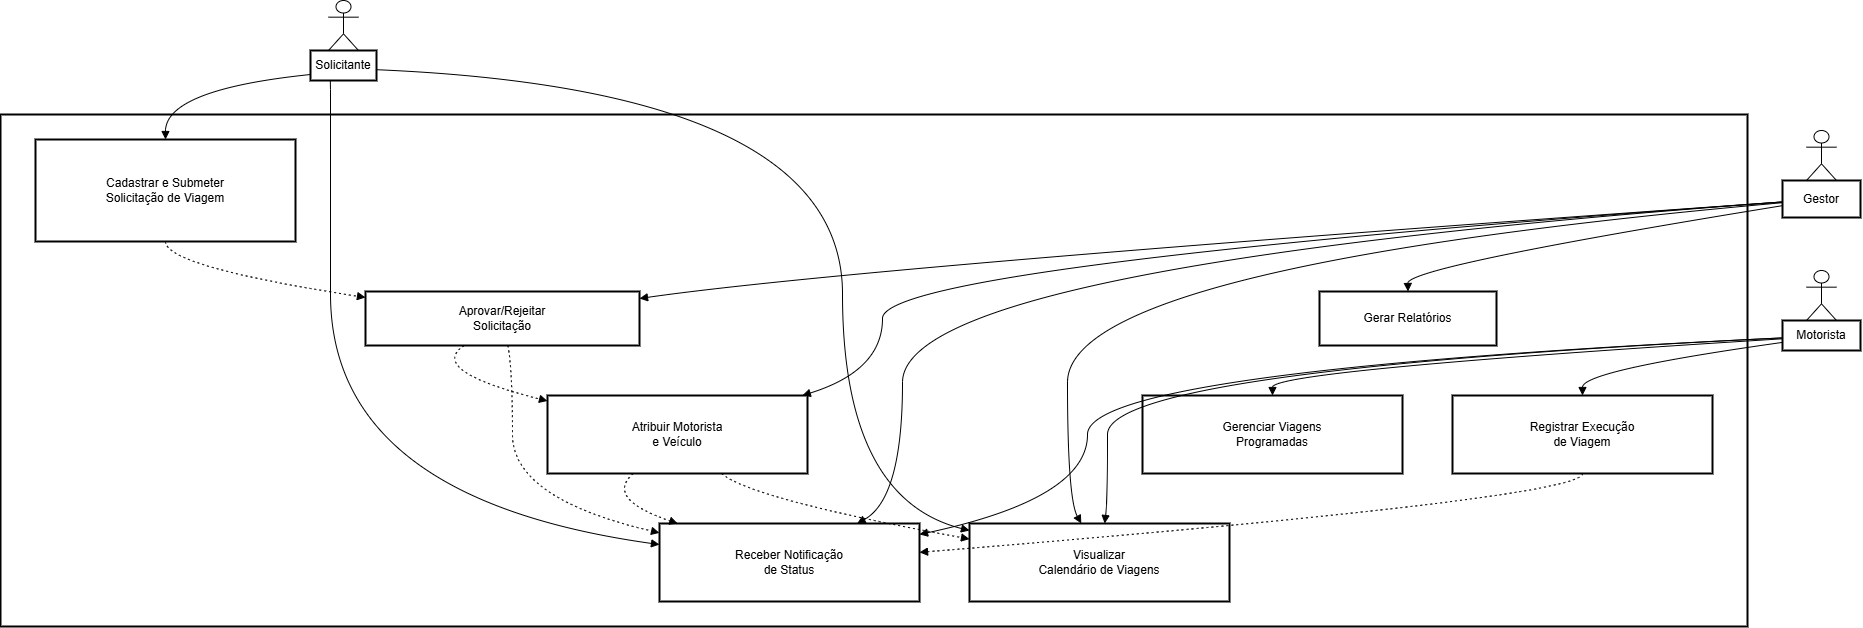

The diagram above was exported from draw.io. Its source (the exported page's mxGraphModel, read from the mxfile embedded in the PNG):
<mxGraphModel dx="1737" dy="980" grid="1" gridSize="10" guides="1" tooltips="1" connect="1" arrows="1" fold="1" page="1" pageScale="1" pageWidth="827" pageHeight="1169" math="0" shadow="0">
  <root>
    <mxCell id="0" />
    <mxCell id="1" parent="0" />
    <mxCell id="Fu6tGw6RhwJsr1cDiouq-1" value="" style="whiteSpace=wrap;strokeWidth=2;" vertex="1" parent="1">
      <mxGeometry x="20" y="124" width="1747" height="512" as="geometry" />
    </mxCell>
    <mxCell id="Fu6tGw6RhwJsr1cDiouq-2" value="Solicitante" style="whiteSpace=wrap;strokeWidth=2;" vertex="1" parent="1">
      <mxGeometry x="330" y="60" width="66" height="30" as="geometry" />
    </mxCell>
    <mxCell id="Fu6tGw6RhwJsr1cDiouq-3" value="Gestor" style="whiteSpace=wrap;strokeWidth=2;" vertex="1" parent="1">
      <mxGeometry x="1802" y="190" width="78" height="37" as="geometry" />
    </mxCell>
    <mxCell id="Fu6tGw6RhwJsr1cDiouq-4" value="Motorista" style="whiteSpace=wrap;strokeWidth=2;" vertex="1" parent="1">
      <mxGeometry x="1802" y="330" width="78" height="30" as="geometry" />
    </mxCell>
    <mxCell id="Fu6tGw6RhwJsr1cDiouq-5" value="Cadastrar e Submeter&#10;Solicitação de Viagem" style="whiteSpace=wrap;strokeWidth=2;" vertex="1" parent="1">
      <mxGeometry x="55" y="149" width="260" height="102" as="geometry" />
    </mxCell>
    <mxCell id="Fu6tGw6RhwJsr1cDiouq-6" value="Aprovar/Rejeitar&#10;Solicitação" style="whiteSpace=wrap;strokeWidth=2;" vertex="1" parent="1">
      <mxGeometry x="385" y="301" width="274" height="54" as="geometry" />
    </mxCell>
    <mxCell id="Fu6tGw6RhwJsr1cDiouq-7" value="Atribuir Motorista&#10;e Veículo" style="whiteSpace=wrap;strokeWidth=2;" vertex="1" parent="1">
      <mxGeometry x="567" y="405" width="260" height="78" as="geometry" />
    </mxCell>
    <mxCell id="Fu6tGw6RhwJsr1cDiouq-8" value="Receber Notificação&#10;de Status" style="whiteSpace=wrap;strokeWidth=2;" vertex="1" parent="1">
      <mxGeometry x="679" y="533" width="260" height="78" as="geometry" />
    </mxCell>
    <mxCell id="Fu6tGw6RhwJsr1cDiouq-9" value="Visualizar&#10;Calendário de Viagens" style="whiteSpace=wrap;strokeWidth=2;" vertex="1" parent="1">
      <mxGeometry x="989" y="533" width="260" height="78" as="geometry" />
    </mxCell>
    <mxCell id="Fu6tGw6RhwJsr1cDiouq-10" value="Gerenciar Viagens&#10;Programadas" style="whiteSpace=wrap;strokeWidth=2;" vertex="1" parent="1">
      <mxGeometry x="1162" y="405" width="260" height="78" as="geometry" />
    </mxCell>
    <mxCell id="Fu6tGw6RhwJsr1cDiouq-11" value="Registrar Execução&#10;de Viagem" style="whiteSpace=wrap;strokeWidth=2;" vertex="1" parent="1">
      <mxGeometry x="1472" y="405" width="260" height="78" as="geometry" />
    </mxCell>
    <mxCell id="Fu6tGw6RhwJsr1cDiouq-12" value="Gerar Relatórios" style="whiteSpace=wrap;strokeWidth=2;" vertex="1" parent="1">
      <mxGeometry x="1339" y="301" width="177" height="54" as="geometry" />
    </mxCell>
    <mxCell id="Fu6tGw6RhwJsr1cDiouq-13" value="" style="curved=1;startArrow=none;endArrow=block;exitX=0;exitY=0.8;entryX=0.5;entryY=0;rounded=0;" edge="1" parent="1" source="Fu6tGw6RhwJsr1cDiouq-2" target="Fu6tGw6RhwJsr1cDiouq-5">
      <mxGeometry relative="1" as="geometry">
        <Array as="points">
          <mxPoint x="185" y="99" />
        </Array>
      </mxGeometry>
    </mxCell>
    <mxCell id="Fu6tGw6RhwJsr1cDiouq-14" value="" style="curved=1;startArrow=none;endArrow=block;exitX=0.3;exitY=1;entryX=0;entryY=0.27;rounded=0;" edge="1" parent="1" source="Fu6tGw6RhwJsr1cDiouq-2" target="Fu6tGw6RhwJsr1cDiouq-8">
      <mxGeometry relative="1" as="geometry">
        <Array as="points">
          <mxPoint x="350" y="99" />
          <mxPoint x="350" y="508" />
        </Array>
      </mxGeometry>
    </mxCell>
    <mxCell id="Fu6tGw6RhwJsr1cDiouq-15" value="" style="curved=1;startArrow=none;endArrow=block;exitX=1;exitY=0.64;entryX=0;entryY=0.09;rounded=0;" edge="1" parent="1" source="Fu6tGw6RhwJsr1cDiouq-2" target="Fu6tGw6RhwJsr1cDiouq-9">
      <mxGeometry relative="1" as="geometry">
        <Array as="points">
          <mxPoint x="862" y="99" />
          <mxPoint x="862" y="508" />
        </Array>
      </mxGeometry>
    </mxCell>
    <mxCell id="Fu6tGw6RhwJsr1cDiouq-16" value="" style="curved=1;startArrow=none;endArrow=block;exitX=0;exitY=0.58;entryX=1;entryY=0.13;rounded=0;" edge="1" parent="1" source="Fu6tGw6RhwJsr1cDiouq-3" target="Fu6tGw6RhwJsr1cDiouq-6">
      <mxGeometry relative="1" as="geometry">
        <Array as="points">
          <mxPoint x="882" y="276" />
        </Array>
      </mxGeometry>
    </mxCell>
    <mxCell id="Fu6tGw6RhwJsr1cDiouq-17" value="" style="curved=1;startArrow=none;endArrow=block;exitX=0;exitY=0.58;entryX=0.98;entryY=0;rounded=0;" edge="1" parent="1" source="Fu6tGw6RhwJsr1cDiouq-3" target="Fu6tGw6RhwJsr1cDiouq-7">
      <mxGeometry relative="1" as="geometry">
        <Array as="points">
          <mxPoint x="902" y="276" />
          <mxPoint x="902" y="380" />
        </Array>
      </mxGeometry>
    </mxCell>
    <mxCell id="Fu6tGw6RhwJsr1cDiouq-18" value="" style="curved=1;startArrow=none;endArrow=block;exitX=0;exitY=0.58;entryX=0.76;entryY=0;rounded=0;" edge="1" parent="1" source="Fu6tGw6RhwJsr1cDiouq-3" target="Fu6tGw6RhwJsr1cDiouq-8">
      <mxGeometry relative="1" as="geometry">
        <Array as="points">
          <mxPoint x="922" y="276" />
          <mxPoint x="922" y="508" />
        </Array>
      </mxGeometry>
    </mxCell>
    <mxCell id="Fu6tGw6RhwJsr1cDiouq-19" value="" style="curved=1;startArrow=none;endArrow=block;exitX=0;exitY=0.6;entryX=0.43;entryY=0;rounded=0;" edge="1" parent="1" source="Fu6tGw6RhwJsr1cDiouq-3" target="Fu6tGw6RhwJsr1cDiouq-9">
      <mxGeometry relative="1" as="geometry">
        <Array as="points">
          <mxPoint x="1087" y="276" />
          <mxPoint x="1087" y="508" />
        </Array>
      </mxGeometry>
    </mxCell>
    <mxCell id="Fu6tGw6RhwJsr1cDiouq-20" value="" style="curved=1;startArrow=none;endArrow=block;exitX=0;exitY=0.68;entryX=0.5;entryY=0;rounded=0;" edge="1" parent="1" source="Fu6tGw6RhwJsr1cDiouq-3" target="Fu6tGw6RhwJsr1cDiouq-12">
      <mxGeometry relative="1" as="geometry">
        <Array as="points">
          <mxPoint x="1427" y="276" />
        </Array>
      </mxGeometry>
    </mxCell>
    <mxCell id="Fu6tGw6RhwJsr1cDiouq-21" value="" style="curved=1;startArrow=none;endArrow=block;exitX=0;exitY=0.58;entryX=1;entryY=0.14;rounded=0;" edge="1" parent="1" source="Fu6tGw6RhwJsr1cDiouq-4" target="Fu6tGw6RhwJsr1cDiouq-8">
      <mxGeometry relative="1" as="geometry">
        <Array as="points">
          <mxPoint x="1107" y="380" />
          <mxPoint x="1107" y="508" />
        </Array>
      </mxGeometry>
    </mxCell>
    <mxCell id="Fu6tGw6RhwJsr1cDiouq-22" value="" style="curved=1;startArrow=none;endArrow=block;exitX=0;exitY=0.58;entryX=0.52;entryY=0;rounded=0;" edge="1" parent="1" source="Fu6tGw6RhwJsr1cDiouq-4" target="Fu6tGw6RhwJsr1cDiouq-9">
      <mxGeometry relative="1" as="geometry">
        <Array as="points">
          <mxPoint x="1127" y="380" />
          <mxPoint x="1127" y="508" />
        </Array>
      </mxGeometry>
    </mxCell>
    <mxCell id="Fu6tGw6RhwJsr1cDiouq-23" value="" style="curved=1;startArrow=none;endArrow=block;exitX=0;exitY=0.61;entryX=0.5;entryY=0;rounded=0;" edge="1" parent="1" source="Fu6tGw6RhwJsr1cDiouq-4" target="Fu6tGw6RhwJsr1cDiouq-10">
      <mxGeometry relative="1" as="geometry">
        <Array as="points">
          <mxPoint x="1292" y="380" />
        </Array>
      </mxGeometry>
    </mxCell>
    <mxCell id="Fu6tGw6RhwJsr1cDiouq-24" value="" style="curved=1;startArrow=none;endArrow=block;exitX=0;exitY=0.73;entryX=0.5;entryY=0;rounded=0;" edge="1" parent="1" source="Fu6tGw6RhwJsr1cDiouq-4" target="Fu6tGw6RhwJsr1cDiouq-11">
      <mxGeometry relative="1" as="geometry">
        <Array as="points">
          <mxPoint x="1602" y="380" />
        </Array>
      </mxGeometry>
    </mxCell>
    <mxCell id="Fu6tGw6RhwJsr1cDiouq-25" value="" style="curved=1;dashed=1;dashPattern=2 3;startArrow=none;endArrow=block;exitX=0.5;exitY=1;entryX=0;entryY=0.11;rounded=0;" edge="1" parent="1" source="Fu6tGw6RhwJsr1cDiouq-5" target="Fu6tGw6RhwJsr1cDiouq-6">
      <mxGeometry relative="1" as="geometry">
        <Array as="points">
          <mxPoint x="185" y="276" />
        </Array>
      </mxGeometry>
    </mxCell>
    <mxCell id="Fu6tGw6RhwJsr1cDiouq-26" value="" style="curved=1;dashed=1;dashPattern=2 3;startArrow=none;endArrow=block;exitX=0.36;exitY=1;entryX=0;entryY=0.07;rounded=0;" edge="1" parent="1" source="Fu6tGw6RhwJsr1cDiouq-6" target="Fu6tGw6RhwJsr1cDiouq-7">
      <mxGeometry relative="1" as="geometry">
        <Array as="points">
          <mxPoint x="446" y="380" />
        </Array>
      </mxGeometry>
    </mxCell>
    <mxCell id="Fu6tGw6RhwJsr1cDiouq-27" value="" style="curved=1;dashed=1;dashPattern=2 3;startArrow=none;endArrow=block;exitX=0.52;exitY=1;entryX=0;entryY=0.12;rounded=0;" edge="1" parent="1" source="Fu6tGw6RhwJsr1cDiouq-6" target="Fu6tGw6RhwJsr1cDiouq-8">
      <mxGeometry relative="1" as="geometry">
        <Array as="points">
          <mxPoint x="532" y="380" />
          <mxPoint x="532" y="508" />
        </Array>
      </mxGeometry>
    </mxCell>
    <mxCell id="Fu6tGw6RhwJsr1cDiouq-28" value="" style="curved=1;dashed=1;dashPattern=2 3;startArrow=none;endArrow=block;exitX=0.33;exitY=1;entryX=0.07;entryY=0;rounded=0;" edge="1" parent="1" source="Fu6tGw6RhwJsr1cDiouq-7" target="Fu6tGw6RhwJsr1cDiouq-8">
      <mxGeometry relative="1" as="geometry">
        <Array as="points">
          <mxPoint x="624" y="508" />
        </Array>
      </mxGeometry>
    </mxCell>
    <mxCell id="Fu6tGw6RhwJsr1cDiouq-29" value="" style="curved=1;dashed=1;dashPattern=2 3;startArrow=none;endArrow=block;exitX=0.67;exitY=1;entryX=0;entryY=0.2;rounded=0;" edge="1" parent="1" source="Fu6tGw6RhwJsr1cDiouq-7" target="Fu6tGw6RhwJsr1cDiouq-9">
      <mxGeometry relative="1" as="geometry">
        <Array as="points">
          <mxPoint x="769" y="508" />
        </Array>
      </mxGeometry>
    </mxCell>
    <mxCell id="Fu6tGw6RhwJsr1cDiouq-30" value="" style="curved=1;dashed=1;dashPattern=2 3;startArrow=none;endArrow=block;exitX=0.5;exitY=1;entryX=1;entryY=0.37;rounded=0;" edge="1" parent="1" source="Fu6tGw6RhwJsr1cDiouq-11" target="Fu6tGw6RhwJsr1cDiouq-8">
      <mxGeometry relative="1" as="geometry">
        <Array as="points">
          <mxPoint x="1602" y="508" />
        </Array>
      </mxGeometry>
    </mxCell>
    <mxCell id="Fu6tGw6RhwJsr1cDiouq-32" value="" style="shape=umlActor;verticalLabelPosition=bottom;verticalAlign=top;html=1;outlineConnect=0;" vertex="1" parent="1">
      <mxGeometry x="348" y="10" width="30" height="50" as="geometry" />
    </mxCell>
    <mxCell id="Fu6tGw6RhwJsr1cDiouq-34" value="" style="shape=umlActor;verticalLabelPosition=bottom;verticalAlign=top;html=1;outlineConnect=0;" vertex="1" parent="1">
      <mxGeometry x="1826" y="140" width="30" height="50" as="geometry" />
    </mxCell>
    <mxCell id="Fu6tGw6RhwJsr1cDiouq-35" value="" style="shape=umlActor;verticalLabelPosition=bottom;verticalAlign=top;html=1;outlineConnect=0;" vertex="1" parent="1">
      <mxGeometry x="1826" y="280" width="30" height="50" as="geometry" />
    </mxCell>
  </root>
</mxGraphModel>